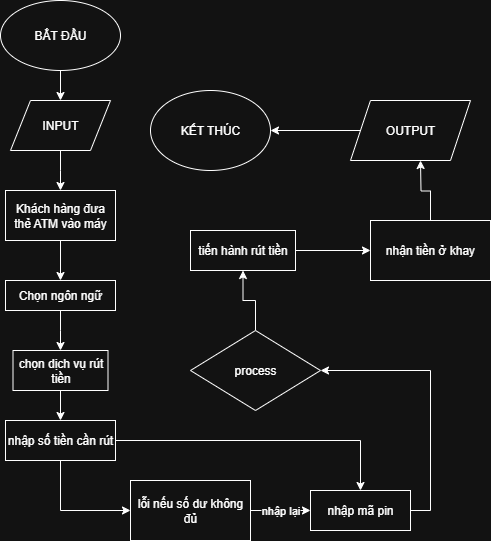

The diagram above was exported from draw.io. Its source (the exported page's mxGraphModel, read from the mxfile embedded in the PNG):
<mxGraphModel dx="2440" dy="497" grid="1" gridSize="10" guides="1" tooltips="1" connect="1" arrows="1" fold="1" page="1" pageScale="1" pageWidth="827" pageHeight="1169" math="0" shadow="0">
  <root>
    <mxCell id="0" />
    <mxCell id="1" parent="0" />
    <mxCell id="JW60023dXJWL9nSDlqem-3" style="edgeStyle=orthogonalEdgeStyle;rounded=0;orthogonalLoop=1;jettySize=auto;html=1;exitX=0.5;exitY=1;exitDx=0;exitDy=0;" edge="1" parent="1" source="siORQ-D6s9Y3_iHjTH-a-1" target="JW60023dXJWL9nSDlqem-4">
      <mxGeometry relative="1" as="geometry">
        <mxPoint x="-1560" y="120" as="targetPoint" />
      </mxGeometry>
    </mxCell>
    <mxCell id="siORQ-D6s9Y3_iHjTH-a-1" value="BẮT ĐẦU" style="ellipse;whiteSpace=wrap;html=1;" parent="1" vertex="1">
      <mxGeometry x="-1620" y="20" width="120" height="70" as="geometry" />
    </mxCell>
    <mxCell id="JW60023dXJWL9nSDlqem-2" style="edgeStyle=orthogonalEdgeStyle;rounded=0;orthogonalLoop=1;jettySize=auto;html=1;exitX=0.5;exitY=1;exitDx=0;exitDy=0;" edge="1" parent="1" source="siORQ-D6s9Y3_iHjTH-a-1" target="siORQ-D6s9Y3_iHjTH-a-1">
      <mxGeometry relative="1" as="geometry" />
    </mxCell>
    <mxCell id="JW60023dXJWL9nSDlqem-11" style="edgeStyle=orthogonalEdgeStyle;rounded=0;orthogonalLoop=1;jettySize=auto;html=1;exitX=0.5;exitY=1;exitDx=0;exitDy=0;" edge="1" parent="1" source="JW60023dXJWL9nSDlqem-4">
      <mxGeometry relative="1" as="geometry">
        <mxPoint x="-1560" y="210" as="targetPoint" />
      </mxGeometry>
    </mxCell>
    <mxCell id="JW60023dXJWL9nSDlqem-4" value="INPUT" style="shape=parallelogram;perimeter=parallelogramPerimeter;whiteSpace=wrap;html=1;fixedSize=1;" vertex="1" parent="1">
      <mxGeometry x="-1610" y="120" width="100" height="50" as="geometry" />
    </mxCell>
    <mxCell id="JW60023dXJWL9nSDlqem-12" style="edgeStyle=orthogonalEdgeStyle;rounded=0;orthogonalLoop=1;jettySize=auto;html=1;exitX=0.5;exitY=1;exitDx=0;exitDy=0;" edge="1" parent="1" source="JW60023dXJWL9nSDlqem-6" target="JW60023dXJWL9nSDlqem-13">
      <mxGeometry relative="1" as="geometry">
        <mxPoint x="-1560" y="300" as="targetPoint" />
      </mxGeometry>
    </mxCell>
    <mxCell id="JW60023dXJWL9nSDlqem-6" value="Khách hàng đưa thẻ ATM vào máy" style="rounded=0;whiteSpace=wrap;html=1;" vertex="1" parent="1">
      <mxGeometry x="-1615" y="210" width="110" height="50" as="geometry" />
    </mxCell>
    <mxCell id="JW60023dXJWL9nSDlqem-14" style="edgeStyle=orthogonalEdgeStyle;rounded=0;orthogonalLoop=1;jettySize=auto;html=1;exitX=0.5;exitY=1;exitDx=0;exitDy=0;" edge="1" parent="1" source="JW60023dXJWL9nSDlqem-13">
      <mxGeometry relative="1" as="geometry">
        <mxPoint x="-1560" y="370" as="targetPoint" />
      </mxGeometry>
    </mxCell>
    <mxCell id="JW60023dXJWL9nSDlqem-13" value="Chọn ngôn ngữ" style="rounded=0;whiteSpace=wrap;html=1;" vertex="1" parent="1">
      <mxGeometry x="-1615" y="300" width="110" height="30" as="geometry" />
    </mxCell>
    <mxCell id="JW60023dXJWL9nSDlqem-16" style="edgeStyle=orthogonalEdgeStyle;rounded=0;orthogonalLoop=1;jettySize=auto;html=1;exitX=0.5;exitY=1;exitDx=0;exitDy=0;" edge="1" parent="1" source="JW60023dXJWL9nSDlqem-15">
      <mxGeometry relative="1" as="geometry">
        <mxPoint x="-1560" y="440" as="targetPoint" />
      </mxGeometry>
    </mxCell>
    <mxCell id="JW60023dXJWL9nSDlqem-15" value="chọn dịch vụ rút tiền" style="rounded=0;whiteSpace=wrap;html=1;" vertex="1" parent="1">
      <mxGeometry x="-1607.5" y="370" width="95" height="40" as="geometry" />
    </mxCell>
    <mxCell id="JW60023dXJWL9nSDlqem-28" style="edgeStyle=orthogonalEdgeStyle;rounded=0;orthogonalLoop=1;jettySize=auto;html=1;exitX=0.5;exitY=1;exitDx=0;exitDy=0;entryX=0;entryY=0.5;entryDx=0;entryDy=0;" edge="1" parent="1" source="JW60023dXJWL9nSDlqem-19" target="JW60023dXJWL9nSDlqem-27">
      <mxGeometry relative="1" as="geometry" />
    </mxCell>
    <mxCell id="JW60023dXJWL9nSDlqem-29" style="edgeStyle=orthogonalEdgeStyle;rounded=0;orthogonalLoop=1;jettySize=auto;html=1;exitX=1;exitY=0.5;exitDx=0;exitDy=0;entryX=0.5;entryY=0;entryDx=0;entryDy=0;" edge="1" parent="1" source="JW60023dXJWL9nSDlqem-19" target="JW60023dXJWL9nSDlqem-23">
      <mxGeometry relative="1" as="geometry">
        <mxPoint x="-1230" y="470" as="targetPoint" />
      </mxGeometry>
    </mxCell>
    <mxCell id="JW60023dXJWL9nSDlqem-19" value="nhập số tiền cần rút" style="rounded=0;whiteSpace=wrap;html=1;" vertex="1" parent="1">
      <mxGeometry x="-1615" y="440" width="110" height="40" as="geometry" />
    </mxCell>
    <mxCell id="JW60023dXJWL9nSDlqem-31" style="edgeStyle=orthogonalEdgeStyle;rounded=0;orthogonalLoop=1;jettySize=auto;html=1;exitX=1;exitY=0.5;exitDx=0;exitDy=0;entryX=1;entryY=0.5;entryDx=0;entryDy=0;" edge="1" parent="1" source="JW60023dXJWL9nSDlqem-23" target="JW60023dXJWL9nSDlqem-26">
      <mxGeometry relative="1" as="geometry" />
    </mxCell>
    <mxCell id="JW60023dXJWL9nSDlqem-23" value="nhập mã pin" style="rounded=0;whiteSpace=wrap;html=1;" vertex="1" parent="1">
      <mxGeometry x="-1310" y="510" width="100" height="40" as="geometry" />
    </mxCell>
    <mxCell id="JW60023dXJWL9nSDlqem-35" style="edgeStyle=orthogonalEdgeStyle;rounded=0;orthogonalLoop=1;jettySize=auto;html=1;exitX=0.5;exitY=0;exitDx=0;exitDy=0;entryX=0.5;entryY=1;entryDx=0;entryDy=0;" edge="1" parent="1" source="JW60023dXJWL9nSDlqem-26" target="JW60023dXJWL9nSDlqem-33">
      <mxGeometry relative="1" as="geometry" />
    </mxCell>
    <mxCell id="JW60023dXJWL9nSDlqem-26" value="process" style="rhombus;whiteSpace=wrap;html=1;" vertex="1" parent="1">
      <mxGeometry x="-1430" y="350" width="130" height="80" as="geometry" />
    </mxCell>
    <mxCell id="JW60023dXJWL9nSDlqem-30" value="nhập lại" style="edgeStyle=orthogonalEdgeStyle;rounded=0;orthogonalLoop=1;jettySize=auto;html=1;exitX=1;exitY=0.5;exitDx=0;exitDy=0;entryX=0;entryY=0.5;entryDx=0;entryDy=0;" edge="1" parent="1" source="JW60023dXJWL9nSDlqem-27" target="JW60023dXJWL9nSDlqem-23">
      <mxGeometry relative="1" as="geometry" />
    </mxCell>
    <mxCell id="JW60023dXJWL9nSDlqem-27" value="lỗi nếu số dư không đủ" style="rounded=0;whiteSpace=wrap;html=1;" vertex="1" parent="1">
      <mxGeometry x="-1490" y="500" width="120" height="60" as="geometry" />
    </mxCell>
    <mxCell id="JW60023dXJWL9nSDlqem-37" style="edgeStyle=orthogonalEdgeStyle;rounded=0;orthogonalLoop=1;jettySize=auto;html=1;exitX=1;exitY=0.5;exitDx=0;exitDy=0;" edge="1" parent="1" source="JW60023dXJWL9nSDlqem-33" target="JW60023dXJWL9nSDlqem-38">
      <mxGeometry relative="1" as="geometry">
        <mxPoint x="-1280" y="270" as="targetPoint" />
      </mxGeometry>
    </mxCell>
    <mxCell id="JW60023dXJWL9nSDlqem-33" value="tiến hành rút tiền" style="rounded=0;whiteSpace=wrap;html=1;" vertex="1" parent="1">
      <mxGeometry x="-1430" y="250" width="105" height="40" as="geometry" />
    </mxCell>
    <mxCell id="JW60023dXJWL9nSDlqem-40" style="edgeStyle=orthogonalEdgeStyle;rounded=0;orthogonalLoop=1;jettySize=auto;html=1;exitX=0;exitY=0.5;exitDx=0;exitDy=0;" edge="1" parent="1">
      <mxGeometry relative="1" as="geometry">
        <mxPoint x="-1350" y="150" as="targetPoint" />
        <mxPoint x="-1260" y="150" as="sourcePoint" />
      </mxGeometry>
    </mxCell>
    <mxCell id="JW60023dXJWL9nSDlqem-39" style="edgeStyle=orthogonalEdgeStyle;rounded=0;orthogonalLoop=1;jettySize=auto;html=1;exitX=0.5;exitY=0;exitDx=0;exitDy=0;entryX=0.5;entryY=1;entryDx=0;entryDy=0;" edge="1" parent="1" source="JW60023dXJWL9nSDlqem-38">
      <mxGeometry relative="1" as="geometry">
        <mxPoint x="-1200" y="180" as="targetPoint" />
      </mxGeometry>
    </mxCell>
    <mxCell id="JW60023dXJWL9nSDlqem-38" value="nhận tiền ở khay" style="rounded=0;whiteSpace=wrap;html=1;" vertex="1" parent="1">
      <mxGeometry x="-1250" y="240" width="120" height="60" as="geometry" />
    </mxCell>
    <mxCell id="JW60023dXJWL9nSDlqem-41" value="OUTPUT" style="shape=parallelogram;perimeter=parallelogramPerimeter;whiteSpace=wrap;html=1;fixedSize=1;" vertex="1" parent="1">
      <mxGeometry x="-1270" y="120" width="120" height="60" as="geometry" />
    </mxCell>
    <mxCell id="JW60023dXJWL9nSDlqem-42" value="KẾT THÚC" style="ellipse;whiteSpace=wrap;html=1;" vertex="1" parent="1">
      <mxGeometry x="-1470" y="110" width="120" height="80" as="geometry" />
    </mxCell>
  </root>
</mxGraphModel>